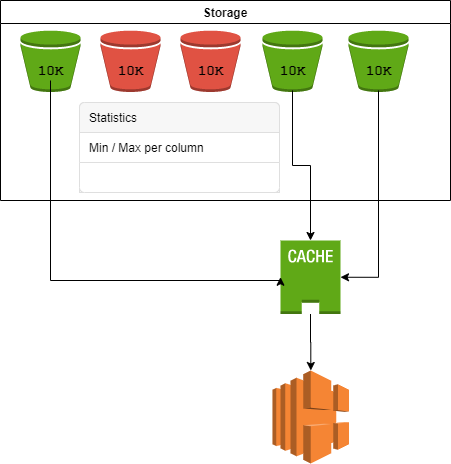

The diagram above was exported from draw.io. Its source (the exported page's mxGraphModel, read from the mxfile embedded in the PNG):
<mxGraphModel dx="2062" dy="1182" grid="1" gridSize="10" guides="1" tooltips="1" connect="1" arrows="1" fold="1" page="1" pageScale="1" pageWidth="1100" pageHeight="850" background="#ffffff" math="0" shadow="0">
  <root>
    <mxCell id="APGabilaPvXd2NPkR-ba-0" />
    <mxCell id="APGabilaPvXd2NPkR-ba-1" parent="APGabilaPvXd2NPkR-ba-0" />
    <mxCell id="APGabilaPvXd2NPkR-ba-2" value="" style="group" vertex="1" connectable="0" parent="APGabilaPvXd2NPkR-ba-1">
      <mxGeometry width="450" height="200" as="geometry" />
    </mxCell>
    <mxCell id="APGabilaPvXd2NPkR-ba-3" value="" style="group" vertex="1" connectable="0" parent="APGabilaPvXd2NPkR-ba-2">
      <mxGeometry x="20" y="30" width="60" height="70" as="geometry" />
    </mxCell>
    <mxCell id="APGabilaPvXd2NPkR-ba-4" value="" style="outlineConnect=0;dashed=0;verticalLabelPosition=bottom;verticalAlign=top;align=center;html=1;shape=mxgraph.aws3.bucket;fillColor=#60a917;strokeColor=#2D7600;fontColor=#ffffff;" vertex="1" parent="APGabilaPvXd2NPkR-ba-3">
      <mxGeometry width="60" height="61.5" as="geometry" />
    </mxCell>
    <mxCell id="APGabilaPvXd2NPkR-ba-5" value="&lt;b&gt;&lt;font face=&quot;Courier New&quot; style=&quot;font-size: 14px&quot;&gt;10K&lt;/font&gt;&lt;/b&gt;" style="text;html=1;resizable=0;autosize=1;align=center;verticalAlign=middle;points=[];fillColor=none;strokeColor=none;rounded=0;" vertex="1" parent="APGabilaPvXd2NPkR-ba-3">
      <mxGeometry x="10" y="30" width="40" height="20" as="geometry" />
    </mxCell>
    <mxCell id="APGabilaPvXd2NPkR-ba-6" value="" style="group" vertex="1" connectable="0" parent="APGabilaPvXd2NPkR-ba-2">
      <mxGeometry x="100" y="30" width="60" height="61.5" as="geometry" />
    </mxCell>
    <mxCell id="APGabilaPvXd2NPkR-ba-7" value="" style="outlineConnect=0;dashed=0;verticalLabelPosition=bottom;verticalAlign=top;align=center;html=1;shape=mxgraph.aws3.bucket;fillColor=#E05243;gradientColor=none;" vertex="1" parent="APGabilaPvXd2NPkR-ba-6">
      <mxGeometry width="60" height="61.5" as="geometry" />
    </mxCell>
    <mxCell id="APGabilaPvXd2NPkR-ba-8" value="&lt;b&gt;&lt;font face=&quot;Courier New&quot; style=&quot;font-size: 14px&quot;&gt;10K&lt;/font&gt;&lt;/b&gt;" style="text;html=1;resizable=0;autosize=1;align=center;verticalAlign=middle;points=[];fillColor=none;strokeColor=none;rounded=0;" vertex="1" parent="APGabilaPvXd2NPkR-ba-6">
      <mxGeometry x="10" y="30" width="40" height="20" as="geometry" />
    </mxCell>
    <mxCell id="APGabilaPvXd2NPkR-ba-9" value="" style="group" vertex="1" connectable="0" parent="APGabilaPvXd2NPkR-ba-2">
      <mxGeometry x="180" y="30" width="60" height="61.5" as="geometry" />
    </mxCell>
    <mxCell id="APGabilaPvXd2NPkR-ba-10" value="" style="outlineConnect=0;dashed=0;verticalLabelPosition=bottom;verticalAlign=top;align=center;html=1;shape=mxgraph.aws3.bucket;fillColor=#E05243;gradientColor=none;" vertex="1" parent="APGabilaPvXd2NPkR-ba-9">
      <mxGeometry width="60" height="61.5" as="geometry" />
    </mxCell>
    <mxCell id="APGabilaPvXd2NPkR-ba-11" value="&lt;b&gt;&lt;font face=&quot;Courier New&quot; style=&quot;font-size: 14px&quot;&gt;10K&lt;/font&gt;&lt;/b&gt;" style="text;html=1;resizable=0;autosize=1;align=center;verticalAlign=middle;points=[];fillColor=none;strokeColor=none;rounded=0;" vertex="1" parent="APGabilaPvXd2NPkR-ba-9">
      <mxGeometry x="10" y="30" width="40" height="20" as="geometry" />
    </mxCell>
    <mxCell id="APGabilaPvXd2NPkR-ba-12" value="" style="group" vertex="1" connectable="0" parent="APGabilaPvXd2NPkR-ba-2">
      <mxGeometry x="348" y="30" width="60" height="61.5" as="geometry" />
    </mxCell>
    <mxCell id="APGabilaPvXd2NPkR-ba-13" value="" style="outlineConnect=0;dashed=0;verticalLabelPosition=bottom;verticalAlign=top;align=center;html=1;shape=mxgraph.aws3.bucket;fillColor=#60a917;strokeColor=#2D7600;fontColor=#ffffff;" vertex="1" parent="APGabilaPvXd2NPkR-ba-12">
      <mxGeometry width="60" height="61.5" as="geometry" />
    </mxCell>
    <mxCell id="APGabilaPvXd2NPkR-ba-14" value="&lt;b&gt;&lt;font face=&quot;Courier New&quot; style=&quot;font-size: 14px&quot;&gt;10K&lt;/font&gt;&lt;/b&gt;" style="text;html=1;resizable=0;autosize=1;align=center;verticalAlign=middle;points=[];fillColor=none;strokeColor=none;rounded=0;" vertex="1" parent="APGabilaPvXd2NPkR-ba-12">
      <mxGeometry x="10" y="30" width="40" height="20" as="geometry" />
    </mxCell>
    <mxCell id="APGabilaPvXd2NPkR-ba-15" value="" style="group" vertex="1" connectable="0" parent="APGabilaPvXd2NPkR-ba-2">
      <mxGeometry x="262" y="30" width="60" height="61.5" as="geometry" />
    </mxCell>
    <mxCell id="APGabilaPvXd2NPkR-ba-16" value="" style="outlineConnect=0;dashed=0;verticalLabelPosition=bottom;verticalAlign=top;align=center;html=1;shape=mxgraph.aws3.bucket;fillColor=#60a917;strokeColor=#2D7600;fontColor=#ffffff;" vertex="1" parent="APGabilaPvXd2NPkR-ba-15">
      <mxGeometry width="60" height="61.5" as="geometry" />
    </mxCell>
    <mxCell id="APGabilaPvXd2NPkR-ba-17" value="&lt;b&gt;&lt;font face=&quot;Courier New&quot; style=&quot;font-size: 14px&quot;&gt;10K&lt;/font&gt;&lt;/b&gt;" style="text;html=1;resizable=0;autosize=1;align=center;verticalAlign=middle;points=[];fillColor=none;strokeColor=none;rounded=0;" vertex="1" parent="APGabilaPvXd2NPkR-ba-15">
      <mxGeometry x="10" y="30" width="40" height="20" as="geometry" />
    </mxCell>
    <mxCell id="APGabilaPvXd2NPkR-ba-18" value="Storage" style="swimlane;" vertex="1" parent="APGabilaPvXd2NPkR-ba-2">
      <mxGeometry width="450" height="200" as="geometry" />
    </mxCell>
    <mxCell id="APGabilaPvXd2NPkR-ba-19" value="" style="html=1;shadow=0;dashed=0;shape=mxgraph.bootstrap.rrect;rSize=5;strokeColor=#DFDFDF;html=1;whiteSpace=wrap;fillColor=#FFFFFF;fontColor=#000000;" vertex="1" parent="APGabilaPvXd2NPkR-ba-18">
      <mxGeometry x="79" y="102" width="200" height="90" as="geometry" />
    </mxCell>
    <mxCell id="APGabilaPvXd2NPkR-ba-20" value="Statistics" style="html=1;shadow=0;dashed=0;shape=mxgraph.bootstrap.topButton;strokeColor=inherit;fillColor=#F7F7F7;rSize=5;perimeter=none;whiteSpace=wrap;resizeWidth=1;align=left;spacing=10;" vertex="1" parent="APGabilaPvXd2NPkR-ba-19">
      <mxGeometry width="200" height="30" relative="1" as="geometry" />
    </mxCell>
    <mxCell id="APGabilaPvXd2NPkR-ba-21" value="Min / Max per column" style="strokeColor=inherit;fillColor=inherit;gradientColor=inherit;fontColor=inherit;html=1;shadow=0;dashed=0;perimeter=none;whiteSpace=wrap;resizeWidth=1;align=left;spacing=10;" vertex="1" parent="APGabilaPvXd2NPkR-ba-19">
      <mxGeometry width="200" height="30" relative="1" as="geometry">
        <mxPoint y="30" as="offset" />
      </mxGeometry>
    </mxCell>
    <mxCell id="APGabilaPvXd2NPkR-ba-22" value="" style="strokeColor=inherit;fillColor=inherit;gradientColor=inherit;fontColor=inherit;html=1;shadow=0;dashed=0;perimeter=none;whiteSpace=wrap;resizeWidth=1;align=left;spacing=10;" vertex="1" parent="APGabilaPvXd2NPkR-ba-19">
      <mxGeometry width="200" height="30" relative="1" as="geometry">
        <mxPoint y="60" as="offset" />
      </mxGeometry>
    </mxCell>
    <mxCell id="APGabilaPvXd2NPkR-ba-23" value="" style="strokeColor=inherit;fillColor=inherit;gradientColor=inherit;fontColor=inherit;html=1;shadow=0;dashed=0;shape=mxgraph.bootstrap.bottomButton;rSize=5;perimeter=none;whiteSpace=wrap;resizeWidth=1;resizeHeight=0;align=left;spacing=10;" vertex="1" parent="APGabilaPvXd2NPkR-ba-19">
      <mxGeometry y="1" width="200" height="30" relative="1" as="geometry">
        <mxPoint y="-30" as="offset" />
      </mxGeometry>
    </mxCell>
    <mxCell id="fach_y6UyR3seIYsY48Q-1" value="" style="edgeStyle=orthogonalEdgeStyle;rounded=0;orthogonalLoop=1;jettySize=auto;html=1;" edge="1" parent="APGabilaPvXd2NPkR-ba-1" source="APGabilaPvXd2NPkR-ba-24" target="fach_y6UyR3seIYsY48Q-0">
      <mxGeometry relative="1" as="geometry" />
    </mxCell>
    <mxCell id="APGabilaPvXd2NPkR-ba-24" value="" style="outlineConnect=0;dashed=0;verticalLabelPosition=bottom;verticalAlign=top;align=center;html=1;shape=mxgraph.aws3.cached_volume;fillColor=#60a917;strokeColor=#2D7600;fontColor=#ffffff;" vertex="1" parent="APGabilaPvXd2NPkR-ba-1">
      <mxGeometry x="280" y="240" width="60" height="73.5" as="geometry" />
    </mxCell>
    <mxCell id="APGabilaPvXd2NPkR-ba-25" value="" style="edgeStyle=orthogonalEdgeStyle;rounded=0;orthogonalLoop=1;jettySize=auto;html=1;entryX=0;entryY=0.5;entryDx=0;entryDy=0;entryPerimeter=0;" edge="1" parent="APGabilaPvXd2NPkR-ba-1" source="APGabilaPvXd2NPkR-ba-5" target="APGabilaPvXd2NPkR-ba-24">
      <mxGeometry relative="1" as="geometry">
        <Array as="points">
          <mxPoint x="50" y="280" />
          <mxPoint x="280" y="280" />
        </Array>
      </mxGeometry>
    </mxCell>
    <mxCell id="APGabilaPvXd2NPkR-ba-26" value="" style="edgeStyle=orthogonalEdgeStyle;rounded=0;orthogonalLoop=1;jettySize=auto;html=1;entryX=0.5;entryY=0;entryDx=0;entryDy=0;entryPerimeter=0;" edge="1" parent="APGabilaPvXd2NPkR-ba-1" target="APGabilaPvXd2NPkR-ba-24">
      <mxGeometry relative="1" as="geometry">
        <mxPoint x="292" y="90" as="sourcePoint" />
      </mxGeometry>
    </mxCell>
    <mxCell id="APGabilaPvXd2NPkR-ba-27" value="" style="edgeStyle=orthogonalEdgeStyle;rounded=0;orthogonalLoop=1;jettySize=auto;html=1;entryX=1;entryY=0.5;entryDx=0;entryDy=0;entryPerimeter=0;" edge="1" parent="APGabilaPvXd2NPkR-ba-1" target="APGabilaPvXd2NPkR-ba-24">
      <mxGeometry relative="1" as="geometry">
        <mxPoint x="378" y="90" as="sourcePoint" />
        <Array as="points">
          <mxPoint x="378" y="277" />
        </Array>
      </mxGeometry>
    </mxCell>
    <mxCell id="fach_y6UyR3seIYsY48Q-0" value="" style="outlineConnect=0;dashed=0;verticalLabelPosition=bottom;verticalAlign=top;align=center;html=1;shape=mxgraph.aws3.elastic_load_balancing;fillColor=#F58534;gradientColor=none;" vertex="1" parent="APGabilaPvXd2NPkR-ba-1">
      <mxGeometry x="272" y="370" width="76.5" height="93" as="geometry" />
    </mxCell>
  </root>
</mxGraphModel>